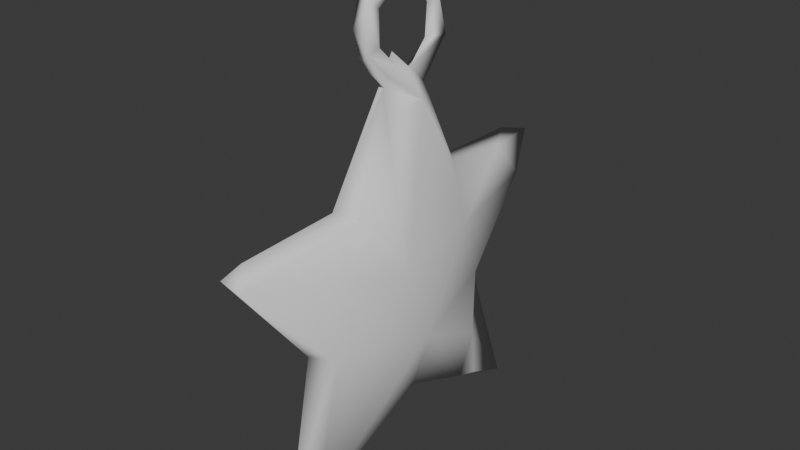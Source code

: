 # Source: keychain.blend  (saved by Blender 4.0.36; exported with 4.5.12 LTS)
import bpy
from mathutils import Matrix  # noqa: F401  (used for matrix-valued properties, if any)

bpy.ops.wm.read_factory_settings(use_empty=True)
scene = bpy.context.scene
scene.name = 'Scene'

# ---- collections
col_collection = bpy.data.collections.new('Collection'); scene.collection.children.link(col_collection)

# ---- world
world_world = bpy.data.worlds.new('World'); scene.world = world_world
world_world.use_nodes = True; world_world.node_tree.nodes.clear()
_N = world_world.node_tree.nodes; _L = world_world.node_tree.links
n0 = _N.new('ShaderNodeOutputWorld'); n0.name = 'World Output'; n0.location = (300, 300)
n1 = _N.new('ShaderNodeBackground'); n1.name = 'Background'; n1.location = (10, 300)
n1.inputs[0].default_value = (0.05088, 0.05088, 0.05088, 1.0)
_L.new(n1.outputs[0], n0.inputs[0])
n0.is_active_output = True
world_world.color = (0.05088, 0.05088, 0.05088)
world_world.use_sun_shadow = False
world_world.sun_shadow_jitter_overblur = 0.0

# ---- meshes
me_2_keychain = bpy.data.meshes.new('2-keychain')
me_2_keychain.from_pydata([(-0.005243, 0.06755, 0.1054), (0.005771, 0.04983, 0.1063), (0.001539, 0.07432, 0.1048), (0.006893, 0.06153, 0.09118), (0.002186, 0.03998, 0.05541), (-0.005747, 0.05385, -1.536e-05), (0.006411, 0.05565, 9.754e-06), (0.004306, 0.03092, 0.00858), (-0.006385, 0.0391, 0.05919), (-0.01524, -0.007395, 0.06861), (0.01776, 0.01343, 0.09113), (0.01034, 0.031, 0.06029), (-0.001904, 0.023, 0.1088), (0.008357, 0.03512, 0.01015), (0.01229, 0.0277, 0.03484), (0.004009, 0.02324, 0.1084), (0.01949, -0.009321, 0.05447), (-0.009974, 0.01853, 0.09856), (-0.002619, 0.0004876, 0.1475), (-0.002303, 0.01413, 0.1542), (-0.002923, 0.01669, 0.169), (0.0008753, 0.01678, 0.1718), (0.004809, 0.01624, 0.1587), (0.01062, -0.003133, 0.1415), (0.004569, 0.004601, 0.1446), (0.00347, 0.005903, 0.183), (0.003796, 0.01369, 0.1718), (-0.002649, 0.01108, 0.1807), (-0.007735, -0.005542, 0.02592), (-0.001693, -0.004061, 0.02149), (0.0007168, 0.009901, 0.1581), (-0.01171, -0.009285, 0.1065), (0.001782, 0.0003275, 0.1501), (0.01889, -0.02061, 0.08532), (0.001609, -9.932e-05, 0.1795), (0.009371, -0.005856, 0.02677), (0.003045, -0.009797, 0.1792), (-0.002369, -0.001865, 0.1844), (0.0004127, -0.01148, 0.1832), (-0.001493, -0.005042, 0.1564), (0.004981, -0.009326, 0.153), (-0.003802, -0.01918, 0.1778), (0.001515, -0.01275, 0.1462), (0.001905, -0.02067, 0.1773), (-0.002173, -0.0005642, 0.1795), (-0.000672, -0.01666, 0.1742), (0.004834, -0.01524, 0.1516), (0.007439, -0.0322, 0.1053), (0.003088, -0.0229, 0.16), (-0.0007387, -0.01772, 0.1621), (-0.002962, -0.02264, 0.1677), (-0.002086, -0.02007, 0.1558), (0.007208, -0.04501, 0.05629), (-0.002499, -0.03512, 0.107), (0.00641, -0.05712, -6.671e-06), (-0.00572, -0.05736, -1.672e-05), (0.003828, -0.0845, 0.09969), (-0.007523, -0.06187, 0.08947), (-0.003346, -0.04866, 0.05561), (-0.002662, -0.07674, 0.1053), (-0.004806, -0.08398, 0.1013), (-0.001109, -0.06106, 0.005545), (0.004536, -0.01821, 0.162), (0.003228, -0.01687, 0.1744), (0.0001783, -0.009967, 0.1793), (-0.001898, 0.006943, 0.1767), (0.001852, 0.007709, 0.1781), (0.0004959, 0.01114, 0.1703), (-0.001618, -0.009316, 0.1792), (-0.0008163, -0.01328, 0.1551), (1.122e-05, -0.008898, 0.1513)], [], [(0, 1, 2), (3, 2, 1), (2, 3, 4), (5, 6, 7), (8, 6, 5), (2, 8, 0), (4, 8, 2), (9, 8, 5), (6, 8, 4), (3, 11, 4), (3, 10, 11), (3, 1, 10), (1, 0, 12), (13, 7, 6), (4, 14, 6), (14, 13, 6), (8, 9, 0), (4, 11, 14), (1, 15, 10), (14, 11, 16), (0, 17, 12), (0, 9, 17), (15, 1, 12), (12, 18, 15), (19, 20, 21), (13, 14, 7), (14, 16, 7), (19, 21, 22), (16, 11, 10), (23, 15, 24), (25, 26, 21), (27, 21, 20), (5, 28, 9), (15, 18, 24), (21, 26, 22), (28, 5, 29), (10, 15, 23), (21, 27, 25), (20, 19, 30), (29, 5, 7), (30, 67, 20), (30, 22, 26), (12, 17, 31), (22, 24, 19), (19, 18, 32), (30, 19, 32), (22, 30, 32), (33, 16, 10), (9, 31, 17), (19, 24, 18), (24, 22, 32), (65, 66, 34), (35, 7, 16), (27, 65, 34), (66, 25, 34), (12, 31, 18), (23, 24, 32), (29, 7, 35), (36, 34, 25), (25, 27, 37), (44, 34, 65), (38, 25, 37), (33, 10, 23), (39, 32, 18), (40, 23, 32), (36, 25, 38), (37, 68, 41), (23, 42, 33), (64, 36, 45), (38, 43, 36), (39, 70, 32), (70, 40, 32), (31, 39, 18), (63, 36, 43), (36, 45, 41), (38, 37, 41), (46, 42, 23), (23, 40, 46), (40, 62, 49), (42, 47, 33), (44, 37, 68), (40, 69, 70), (62, 48, 40), (49, 50, 45), (43, 62, 63), (63, 45, 36), (51, 42, 48), (48, 42, 46), (69, 51, 49), (49, 51, 50), (41, 45, 50), (43, 38, 41), (42, 51, 70), (52, 16, 33), (50, 48, 43), (41, 50, 43), (48, 50, 51), (39, 53, 42, 70), (47, 42, 53), (54, 29, 35), (39, 31, 53), (54, 55, 29), (28, 29, 55), (47, 56, 33), (35, 16, 54), (28, 55, 9), (31, 57, 53), (57, 31, 9), (58, 57, 9), (54, 16, 52), (56, 52, 33), (47, 53, 59), (59, 56, 47), (58, 9, 55), (57, 60, 53), (61, 58, 55), (58, 61, 52), (61, 54, 52), (56, 58, 52), (61, 55, 54), (57, 58, 60), (53, 60, 59), (60, 58, 56), (60, 56, 59), (41, 64, 45), (46, 40, 48), (62, 43, 48), (62, 45, 63), (62, 49, 45), (68, 64, 41), (64, 34, 36), (27, 20, 65), (65, 67, 26), (66, 26, 25), (65, 26, 66), (65, 20, 67), (30, 26, 67), (44, 65, 37), (68, 34, 64), (69, 70, 51), (49, 69, 40), (27, 37, 65), (44, 68, 34)])
me_2_keychain.polygons.foreach_set('use_smooth', [1, 1, 1, 1, 1, 1, 1, 1, 1, 1, 1, 1, 1, 1, 1, 1, 1, 1, 1, 1, 1, 1, 1, 1, 1, 1, 1, 1, 1, 1, 1, 1, 1, 1, 1, 1, 1, 1, 1, 1, 1, 1, 1, 1, 1, 1, 1, 1, 1, 1, 1, 1, 1, 1, 1, 1, 1, 1, 1, 1, 0, 1, 1, 1, 1, 1, 1, 1, 0, 1, 1, 1, 1, 1, 1, 1, 1, 1, 1, 1, 1, 1, 1, 1, 1, 1, 1, 1, 1, 1, 1, 1, 1, 1, 1, 1, 1, 1, 1, 1, 1, 1, 1, 1, 1, 1, 1, 1, 1, 1, 1, 1, 1, 1, 1, 1, 1, 1, 1, 1, 1, 1, 1, 1, 1, 1, 1, 1, 1, 1, 0, 1, 1, 1, 1, 1, 1, 1, 1, 1, 1, 1, 0])
me_2_keychain.update()

# ---- objects
ob_2_keychain = bpy.data.objects.new('2-keychain', me_2_keychain)

# ---- transforms, parenting, visibility, modifiers, constraints
ob_2_keychain.location = (0.0, 0.0, 0.0)

# ---- collection membership
col_collection.objects.link(ob_2_keychain)

# ---- scene / render settings (as saved in the file)
scene.frame_start = 1; scene.frame_end = 250; scene.frame_set(1)
scene.render.engine = 'BLENDER_EEVEE_NEXT'
scene.cycles.sampling_pattern = 'TABULATED_SOBOL'
bpy.context.view_layer.update()

# ---- added for rendering (the .blend has no active camera and no usable light): camera, sun
cam_auto = bpy.data.cameras.new('AutoCamera')
cam_auto.lens = 50.0
cam_auto.sensor_width = 36.0
cam_auto.clip_end = 1000.0
ob_auto_camera = bpy.data.objects.new('AutoCamera', cam_auto)
scene.collection.objects.link(ob_auto_camera)
ob_auto_camera.location = (0.229584, -0.278036, 0.274155)
ob_auto_camera.rotation_euler = (1.09748, -7.21219e-08, 0.694738)
scene.camera = ob_auto_camera
light_auto_sun = bpy.data.lights.new('AutoSun', 'SUN')
light_auto_sun.energy = 3.0
light_auto_sun.angle = 0.0523599
ob_auto_sun = bpy.data.objects.new('AutoSun', light_auto_sun)
scene.collection.objects.link(ob_auto_sun)
ob_auto_sun.rotation_euler = (0.872665, 0.174533, 0.523599)
bpy.context.view_layer.update()
